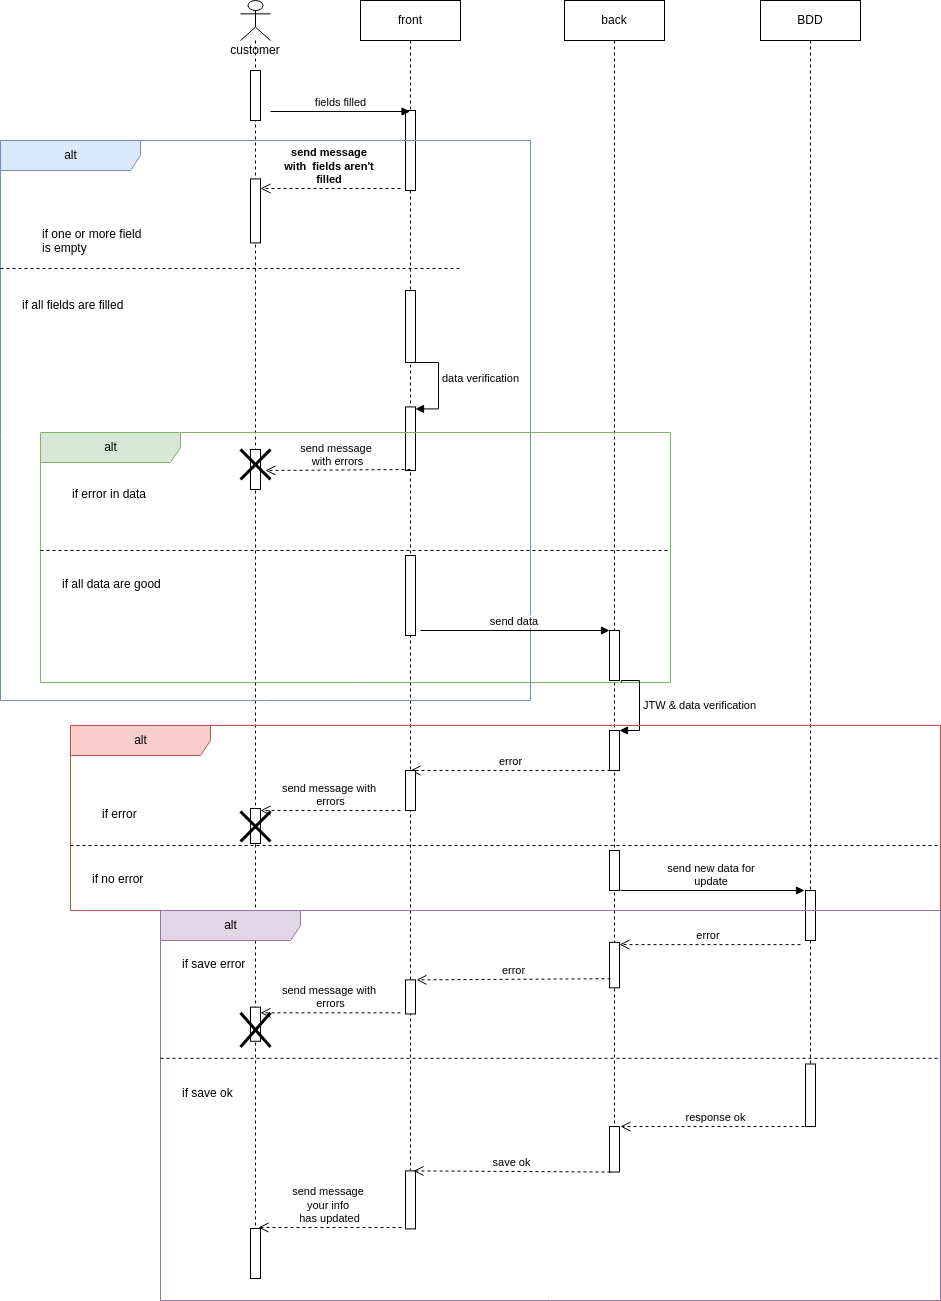

The diagram above was exported from draw.io. Its source (the exported page's mxGraphModel, read from the mxfile embedded in the PNG):
<mxGraphModel dx="2249" dy="675" grid="1" gridSize="10" guides="1" tooltips="1" connect="1" arrows="1" fold="1" page="1" pageScale="1" pageWidth="827" pageHeight="1169" math="0" shadow="0">
  <root>
    <mxCell id="0" />
    <mxCell id="1" parent="0" />
    <mxCell id="YdH_Pr7AsXWT1lD_N69a-2" value="back" style="shape=umlLifeline;perimeter=lifelinePerimeter;whiteSpace=wrap;html=1;container=1;collapsible=0;recursiveResize=0;outlineConnect=0;" vertex="1" parent="1">
      <mxGeometry x="364" y="40" width="100" height="1150" as="geometry" />
    </mxCell>
    <mxCell id="YdH_Pr7AsXWT1lD_N69a-31" value="" style="html=1;points=[];perimeter=orthogonalPerimeter;" vertex="1" parent="YdH_Pr7AsXWT1lD_N69a-2">
      <mxGeometry x="45" y="630" width="10" height="50" as="geometry" />
    </mxCell>
    <mxCell id="YdH_Pr7AsXWT1lD_N69a-33" value="" style="html=1;points=[];perimeter=orthogonalPerimeter;" vertex="1" parent="YdH_Pr7AsXWT1lD_N69a-2">
      <mxGeometry x="45" y="730" width="10" height="40" as="geometry" />
    </mxCell>
    <mxCell id="YdH_Pr7AsXWT1lD_N69a-4" value="front" style="shape=umlLifeline;perimeter=lifelinePerimeter;whiteSpace=wrap;html=1;container=1;collapsible=0;recursiveResize=0;outlineConnect=0;" vertex="1" parent="1">
      <mxGeometry x="160" y="40" width="100" height="1170" as="geometry" />
    </mxCell>
    <mxCell id="YdH_Pr7AsXWT1lD_N69a-13" value="" style="html=1;points=[];perimeter=orthogonalPerimeter;" vertex="1" parent="YdH_Pr7AsXWT1lD_N69a-4">
      <mxGeometry x="45" y="110" width="10" height="80" as="geometry" />
    </mxCell>
    <mxCell id="YdH_Pr7AsXWT1lD_N69a-6" value="BDD" style="shape=umlLifeline;perimeter=lifelinePerimeter;whiteSpace=wrap;html=1;container=1;collapsible=0;recursiveResize=0;outlineConnect=0;" vertex="1" parent="1">
      <mxGeometry x="560" y="40" width="100" height="1110" as="geometry" />
    </mxCell>
    <mxCell id="YdH_Pr7AsXWT1lD_N69a-8" value="customer" style="shape=umlLifeline;participant=umlActor;perimeter=lifelinePerimeter;whiteSpace=wrap;html=1;container=1;collapsible=0;recursiveResize=0;verticalAlign=top;spacingTop=36;outlineConnect=0;" vertex="1" parent="1">
      <mxGeometry x="40" y="40" width="30" height="1240" as="geometry" />
    </mxCell>
    <mxCell id="YdH_Pr7AsXWT1lD_N69a-12" value="" style="html=1;points=[];perimeter=orthogonalPerimeter;" vertex="1" parent="YdH_Pr7AsXWT1lD_N69a-8">
      <mxGeometry x="10" y="70" width="10" height="50" as="geometry" />
    </mxCell>
    <mxCell id="YdH_Pr7AsXWT1lD_N69a-14" value="fields filled" style="html=1;verticalAlign=bottom;endArrow=block;rounded=0;" edge="1" parent="1">
      <mxGeometry width="80" relative="1" as="geometry">
        <mxPoint x="70" y="151" as="sourcePoint" />
        <mxPoint x="209.5" y="151" as="targetPoint" />
      </mxGeometry>
    </mxCell>
    <mxCell id="YdH_Pr7AsXWT1lD_N69a-15" value="alt" style="shape=umlFrame;tabWidth=110;tabHeight=30;tabPosition=left;html=1;boundedLbl=1;labelInHeader=1;width=140;height=30;fillColor=#dae8fc;strokeColor=#6c8ebf;container=0;" vertex="1" parent="1">
      <mxGeometry x="-200" y="180" width="530" height="560" as="geometry" />
    </mxCell>
    <mxCell id="YdH_Pr7AsXWT1lD_N69a-16" value="if one or more field &#10;is empty " style="text" vertex="1" parent="1">
      <mxGeometry x="-180" y="220" width="100" height="20" as="geometry">
        <mxPoint x="20" y="40" as="offset" />
      </mxGeometry>
    </mxCell>
    <mxCell id="YdH_Pr7AsXWT1lD_N69a-17" value="if all fields are filled" style="line;strokeWidth=1;dashed=1;labelPosition=center;verticalLabelPosition=bottom;align=left;verticalAlign=top;spacingLeft=20;spacingTop=15;" vertex="1" parent="1">
      <mxGeometry x="-200" y="300" width="460" height="16" as="geometry" />
    </mxCell>
    <mxCell id="YdH_Pr7AsXWT1lD_N69a-18" value="&lt;b&gt;send message&amp;nbsp;&lt;br&gt;with&amp;nbsp; fields aren't&amp;nbsp;&lt;br&gt;filled&amp;nbsp;&lt;/b&gt;" style="html=1;verticalAlign=bottom;endArrow=open;dashed=1;endSize=8;rounded=0;" edge="1" parent="1">
      <mxGeometry relative="1" as="geometry">
        <mxPoint x="200" y="228" as="sourcePoint" />
        <mxPoint x="60" y="228" as="targetPoint" />
      </mxGeometry>
    </mxCell>
    <mxCell id="YdH_Pr7AsXWT1lD_N69a-19" value="" style="html=1;points=[];perimeter=orthogonalPerimeter;" vertex="1" parent="1">
      <mxGeometry x="50" y="218.4" width="10" height="64" as="geometry" />
    </mxCell>
    <mxCell id="YdH_Pr7AsXWT1lD_N69a-20" value="" style="html=1;points=[];perimeter=orthogonalPerimeter;" vertex="1" parent="1">
      <mxGeometry x="205" y="330" width="10" height="72" as="geometry" />
    </mxCell>
    <mxCell id="YdH_Pr7AsXWT1lD_N69a-21" value="" style="html=1;points=[];perimeter=orthogonalPerimeter;" vertex="1" parent="1">
      <mxGeometry x="205" y="446.4" width="10" height="63.6" as="geometry" />
    </mxCell>
    <mxCell id="YdH_Pr7AsXWT1lD_N69a-22" value="data verification" style="edgeStyle=orthogonalEdgeStyle;html=1;align=left;spacingLeft=2;endArrow=block;rounded=0;entryX=1;entryY=0;" edge="1" parent="1">
      <mxGeometry relative="1" as="geometry">
        <mxPoint x="215" y="402" as="sourcePoint" />
        <Array as="points">
          <mxPoint x="208" y="402" />
          <mxPoint x="238" y="402" />
          <mxPoint x="238" y="448.40000000000003" />
        </Array>
        <mxPoint x="215" y="448.4000000000001" as="targetPoint" />
      </mxGeometry>
    </mxCell>
    <mxCell id="YdH_Pr7AsXWT1lD_N69a-23" value="alt" style="shape=umlFrame;tabWidth=110;tabHeight=30;tabPosition=left;html=1;boundedLbl=1;labelInHeader=1;width=140;height=30;fillColor=#d5e8d4;strokeColor=#82b366;container=0;" vertex="1" parent="1">
      <mxGeometry x="-160" y="472" width="630" height="250" as="geometry" />
    </mxCell>
    <mxCell id="YdH_Pr7AsXWT1lD_N69a-24" value="if error in data" style="text" vertex="1" parent="1">
      <mxGeometry x="-150" y="480" width="100" height="20" as="geometry">
        <mxPoint x="20" y="40" as="offset" />
      </mxGeometry>
    </mxCell>
    <mxCell id="YdH_Pr7AsXWT1lD_N69a-25" value="if all data are good" style="line;strokeWidth=1;dashed=1;labelPosition=center;verticalLabelPosition=bottom;align=left;verticalAlign=top;spacingLeft=20;spacingTop=15;" vertex="1" parent="1">
      <mxGeometry x="-160" y="585" width="630" height="10" as="geometry" />
    </mxCell>
    <mxCell id="YdH_Pr7AsXWT1lD_N69a-27" value="" style="html=1;points=[];perimeter=orthogonalPerimeter;" vertex="1" parent="1">
      <mxGeometry x="50" y="489" width="10" height="40" as="geometry" />
    </mxCell>
    <mxCell id="YdH_Pr7AsXWT1lD_N69a-28" value="" style="shape=umlDestroy;whiteSpace=wrap;html=1;strokeWidth=3;" vertex="1" parent="1">
      <mxGeometry x="40" y="489" width="30" height="30" as="geometry" />
    </mxCell>
    <mxCell id="YdH_Pr7AsXWT1lD_N69a-29" value="send message&amp;nbsp;&lt;br&gt;with errors" style="html=1;verticalAlign=bottom;endArrow=open;dashed=1;endSize=8;rounded=0;entryX=1.5;entryY=0.525;entryDx=0;entryDy=0;entryPerimeter=0;" edge="1" parent="1" target="YdH_Pr7AsXWT1lD_N69a-27">
      <mxGeometry relative="1" as="geometry">
        <mxPoint x="210" y="509" as="sourcePoint" />
        <mxPoint x="130" y="509" as="targetPoint" />
      </mxGeometry>
    </mxCell>
    <mxCell id="YdH_Pr7AsXWT1lD_N69a-30" value="" style="html=1;points=[];perimeter=orthogonalPerimeter;" vertex="1" parent="1">
      <mxGeometry x="205" y="595" width="10" height="80" as="geometry" />
    </mxCell>
    <mxCell id="YdH_Pr7AsXWT1lD_N69a-32" value="send data&amp;nbsp;" style="html=1;verticalAlign=bottom;endArrow=block;rounded=0;" edge="1" parent="1" target="YdH_Pr7AsXWT1lD_N69a-31">
      <mxGeometry width="80" relative="1" as="geometry">
        <mxPoint x="220" y="670" as="sourcePoint" />
        <mxPoint x="300" y="670" as="targetPoint" />
      </mxGeometry>
    </mxCell>
    <mxCell id="YdH_Pr7AsXWT1lD_N69a-34" value="JTW &amp;amp; data verification" style="edgeStyle=orthogonalEdgeStyle;html=1;align=left;spacingLeft=2;endArrow=block;rounded=0;entryX=1;entryY=0;exitX=0.922;exitY=1;exitDx=0;exitDy=0;exitPerimeter=0;" edge="1" target="YdH_Pr7AsXWT1lD_N69a-33" parent="1" source="YdH_Pr7AsXWT1lD_N69a-23">
      <mxGeometry relative="1" as="geometry">
        <mxPoint x="409" y="750" as="sourcePoint" />
        <Array as="points">
          <mxPoint x="421" y="720" />
          <mxPoint x="439" y="720" />
          <mxPoint x="439" y="770" />
        </Array>
      </mxGeometry>
    </mxCell>
    <mxCell id="YdH_Pr7AsXWT1lD_N69a-35" value="alt" style="shape=umlFrame;tabWidth=110;tabHeight=30;tabPosition=left;html=1;boundedLbl=1;labelInHeader=1;width=140;height=30;fillColor=#f8cecc;strokeColor=#b85450;container=0;" vertex="1" parent="1">
      <mxGeometry x="-130" y="765" width="870" height="185" as="geometry" />
    </mxCell>
    <mxCell id="YdH_Pr7AsXWT1lD_N69a-36" value="if error " style="text" vertex="1" parent="1">
      <mxGeometry x="-120" y="800" width="100" height="20" as="geometry">
        <mxPoint x="20" y="40" as="offset" />
      </mxGeometry>
    </mxCell>
    <mxCell id="YdH_Pr7AsXWT1lD_N69a-37" value="if no error" style="line;strokeWidth=1;dashed=1;labelPosition=center;verticalLabelPosition=bottom;align=left;verticalAlign=top;spacingLeft=20;spacingTop=15;" vertex="1" parent="1">
      <mxGeometry x="-130" y="880" width="870" height="10" as="geometry" />
    </mxCell>
    <mxCell id="YdH_Pr7AsXWT1lD_N69a-39" value="error" style="html=1;verticalAlign=bottom;endArrow=open;dashed=1;endSize=8;rounded=0;" edge="1" parent="1">
      <mxGeometry relative="1" as="geometry">
        <mxPoint x="410" y="810" as="sourcePoint" />
        <mxPoint x="210" y="810" as="targetPoint" />
      </mxGeometry>
    </mxCell>
    <mxCell id="YdH_Pr7AsXWT1lD_N69a-40" value="" style="html=1;points=[];perimeter=orthogonalPerimeter;" vertex="1" parent="1">
      <mxGeometry x="205" y="810" width="10" height="40" as="geometry" />
    </mxCell>
    <mxCell id="YdH_Pr7AsXWT1lD_N69a-41" value="" style="html=1;points=[];perimeter=orthogonalPerimeter;" vertex="1" parent="1">
      <mxGeometry x="50" y="848" width="10" height="35" as="geometry" />
    </mxCell>
    <mxCell id="YdH_Pr7AsXWT1lD_N69a-42" value="" style="shape=umlDestroy;whiteSpace=wrap;html=1;strokeWidth=3;" vertex="1" parent="1">
      <mxGeometry x="40" y="851" width="30" height="30" as="geometry" />
    </mxCell>
    <mxCell id="YdH_Pr7AsXWT1lD_N69a-43" value="send message with&amp;nbsp;&lt;br&gt;errors" style="html=1;verticalAlign=bottom;endArrow=open;dashed=1;endSize=8;rounded=0;" edge="1" parent="1" target="YdH_Pr7AsXWT1lD_N69a-41">
      <mxGeometry relative="1" as="geometry">
        <mxPoint x="200" y="850" as="sourcePoint" />
        <mxPoint x="120" y="850" as="targetPoint" />
      </mxGeometry>
    </mxCell>
    <mxCell id="YdH_Pr7AsXWT1lD_N69a-48" value="" style="html=1;points=[];perimeter=orthogonalPerimeter;" vertex="1" parent="1">
      <mxGeometry x="409" y="890" width="10" height="40" as="geometry" />
    </mxCell>
    <mxCell id="YdH_Pr7AsXWT1lD_N69a-49" value="send new data for&amp;nbsp;&lt;br&gt;update&amp;nbsp;" style="html=1;verticalAlign=bottom;endArrow=block;rounded=0;entryX=-0.1;entryY=0;entryDx=0;entryDy=0;entryPerimeter=0;" edge="1" parent="1" target="YdH_Pr7AsXWT1lD_N69a-50">
      <mxGeometry width="80" relative="1" as="geometry">
        <mxPoint x="420" y="930" as="sourcePoint" />
        <mxPoint x="500" y="930" as="targetPoint" />
      </mxGeometry>
    </mxCell>
    <mxCell id="YdH_Pr7AsXWT1lD_N69a-50" value="" style="html=1;points=[];perimeter=orthogonalPerimeter;" vertex="1" parent="1">
      <mxGeometry x="605" y="930" width="10" height="50" as="geometry" />
    </mxCell>
    <mxCell id="YdH_Pr7AsXWT1lD_N69a-51" value="alt" style="shape=umlFrame;tabWidth=110;tabHeight=30;tabPosition=left;html=1;boundedLbl=1;labelInHeader=1;width=140;height=30;fillColor=#e1d5e7;strokeColor=#9673a6;" vertex="1" parent="1">
      <mxGeometry x="-40" y="950" width="780" height="390" as="geometry" />
    </mxCell>
    <mxCell id="YdH_Pr7AsXWT1lD_N69a-52" value="if save error" style="text" vertex="1" parent="YdH_Pr7AsXWT1lD_N69a-51">
      <mxGeometry width="100" height="20" relative="1" as="geometry">
        <mxPoint x="20" y="40" as="offset" />
      </mxGeometry>
    </mxCell>
    <mxCell id="YdH_Pr7AsXWT1lD_N69a-53" value="if save ok" style="line;strokeWidth=1;dashed=1;labelPosition=center;verticalLabelPosition=bottom;align=left;verticalAlign=top;spacingLeft=20;spacingTop=15;" vertex="1" parent="YdH_Pr7AsXWT1lD_N69a-51">
      <mxGeometry y="142.14046822742475" width="780" height="11.37123745819398" as="geometry" />
    </mxCell>
    <mxCell id="YdH_Pr7AsXWT1lD_N69a-55" value="" style="html=1;points=[];perimeter=orthogonalPerimeter;" vertex="1" parent="YdH_Pr7AsXWT1lD_N69a-51">
      <mxGeometry x="449" y="31.83946488294314" width="10" height="45.48494983277592" as="geometry" />
    </mxCell>
    <mxCell id="YdH_Pr7AsXWT1lD_N69a-56" value="error&amp;nbsp;" style="html=1;verticalAlign=bottom;endArrow=open;dashed=1;endSize=8;rounded=0;" edge="1" parent="YdH_Pr7AsXWT1lD_N69a-51">
      <mxGeometry relative="1" as="geometry">
        <mxPoint x="640" y="34.11371237458194" as="sourcePoint" />
        <mxPoint x="459" y="34.11371237458194" as="targetPoint" />
      </mxGeometry>
    </mxCell>
    <mxCell id="YdH_Pr7AsXWT1lD_N69a-57" value="" style="html=1;points=[];perimeter=orthogonalPerimeter;" vertex="1" parent="YdH_Pr7AsXWT1lD_N69a-51">
      <mxGeometry x="245" y="69.36454849498327" width="10" height="34.11371237458194" as="geometry" />
    </mxCell>
    <mxCell id="YdH_Pr7AsXWT1lD_N69a-58" value="error" style="html=1;verticalAlign=bottom;endArrow=open;dashed=1;endSize=8;rounded=0;entryX=1.1;entryY=0;entryDx=0;entryDy=0;entryPerimeter=0;" edge="1" parent="YdH_Pr7AsXWT1lD_N69a-51" target="YdH_Pr7AsXWT1lD_N69a-57">
      <mxGeometry relative="1" as="geometry">
        <mxPoint x="450" y="68.22742474916387" as="sourcePoint" />
        <mxPoint x="370" y="68.22742474916387" as="targetPoint" />
      </mxGeometry>
    </mxCell>
    <mxCell id="YdH_Pr7AsXWT1lD_N69a-59" value="" style="html=1;points=[];perimeter=orthogonalPerimeter;" vertex="1" parent="YdH_Pr7AsXWT1lD_N69a-51">
      <mxGeometry x="90" y="96.65551839464882" width="10" height="34.11371237458194" as="geometry" />
    </mxCell>
    <mxCell id="YdH_Pr7AsXWT1lD_N69a-60" value="send message with&amp;nbsp;&lt;br&gt;errors" style="html=1;verticalAlign=bottom;endArrow=open;dashed=1;endSize=8;rounded=0;" edge="1" parent="YdH_Pr7AsXWT1lD_N69a-51">
      <mxGeometry relative="1" as="geometry">
        <mxPoint x="240" y="102.34113712374581" as="sourcePoint" />
        <mxPoint x="100" y="102.34113712374581" as="targetPoint" />
      </mxGeometry>
    </mxCell>
    <mxCell id="YdH_Pr7AsXWT1lD_N69a-61" value="" style="shape=umlDestroy;whiteSpace=wrap;html=1;strokeWidth=3;" vertex="1" parent="YdH_Pr7AsXWT1lD_N69a-51">
      <mxGeometry x="80" y="102.34113712374581" width="30" height="34.11371237458194" as="geometry" />
    </mxCell>
    <mxCell id="YdH_Pr7AsXWT1lD_N69a-62" value="" style="html=1;points=[];perimeter=orthogonalPerimeter;" vertex="1" parent="YdH_Pr7AsXWT1lD_N69a-51">
      <mxGeometry x="645" y="153.51170568561872" width="10" height="62.541806020066886" as="geometry" />
    </mxCell>
    <mxCell id="YdH_Pr7AsXWT1lD_N69a-63" value="" style="html=1;points=[];perimeter=orthogonalPerimeter;" vertex="1" parent="YdH_Pr7AsXWT1lD_N69a-51">
      <mxGeometry x="449" y="216.0535117056856" width="10" height="45.48494983277592" as="geometry" />
    </mxCell>
    <mxCell id="YdH_Pr7AsXWT1lD_N69a-65" value="response ok" style="html=1;verticalAlign=bottom;endArrow=open;dashed=1;endSize=8;rounded=0;" edge="1" parent="YdH_Pr7AsXWT1lD_N69a-51">
      <mxGeometry relative="1" as="geometry">
        <mxPoint x="650" y="216.0535117056856" as="sourcePoint" />
        <mxPoint x="460" y="216.0535117056856" as="targetPoint" />
      </mxGeometry>
    </mxCell>
    <mxCell id="YdH_Pr7AsXWT1lD_N69a-66" value="" style="html=1;points=[];perimeter=orthogonalPerimeter;" vertex="1" parent="YdH_Pr7AsXWT1lD_N69a-51">
      <mxGeometry x="245" y="260.4013377926421" width="10" height="57.993311036789294" as="geometry" />
    </mxCell>
    <mxCell id="YdH_Pr7AsXWT1lD_N69a-67" value="save ok" style="html=1;verticalAlign=bottom;endArrow=open;dashed=1;endSize=8;rounded=0;entryX=0.8;entryY=0;entryDx=0;entryDy=0;entryPerimeter=0;" edge="1" parent="YdH_Pr7AsXWT1lD_N69a-51" target="YdH_Pr7AsXWT1lD_N69a-66">
      <mxGeometry relative="1" as="geometry">
        <mxPoint x="450" y="261.5384615384615" as="sourcePoint" />
        <mxPoint x="370" y="261.5384615384615" as="targetPoint" />
      </mxGeometry>
    </mxCell>
    <mxCell id="YdH_Pr7AsXWT1lD_N69a-68" value="" style="html=1;points=[];perimeter=orthogonalPerimeter;" vertex="1" parent="YdH_Pr7AsXWT1lD_N69a-51">
      <mxGeometry x="90" y="318" width="10" height="50" as="geometry" />
    </mxCell>
    <mxCell id="YdH_Pr7AsXWT1lD_N69a-69" value="send message&amp;nbsp;&lt;br&gt;your info &lt;br&gt;has updated" style="html=1;verticalAlign=bottom;endArrow=open;dashed=1;endSize=8;rounded=0;entryX=0.8;entryY=-0.02;entryDx=0;entryDy=0;entryPerimeter=0;" edge="1" parent="YdH_Pr7AsXWT1lD_N69a-51" target="YdH_Pr7AsXWT1lD_N69a-68">
      <mxGeometry relative="1" as="geometry">
        <mxPoint x="241" y="317" as="sourcePoint" />
        <mxPoint x="161" y="317" as="targetPoint" />
      </mxGeometry>
    </mxCell>
  </root>
</mxGraphModel>